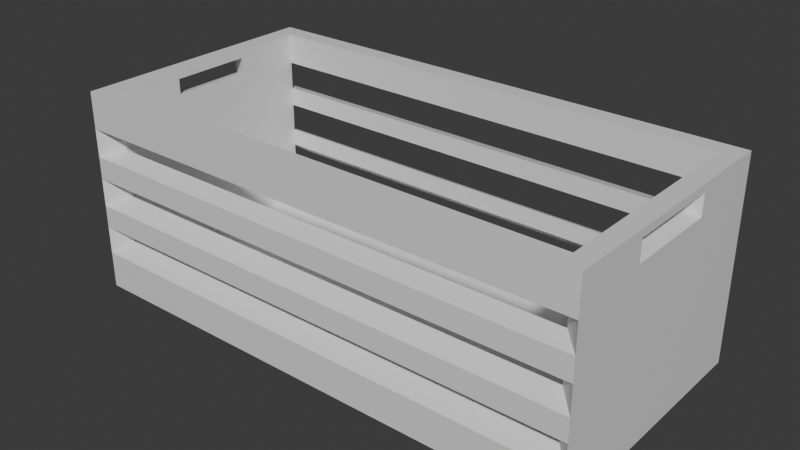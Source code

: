 # Source: box.blend  (saved by Blender 5.0.119; exported with 4.5.12 LTS)
import bpy
from mathutils import Matrix  # noqa: F401  (used for matrix-valued properties, if any)

bpy.ops.wm.read_factory_settings(use_empty=True)
scene = bpy.context.scene
scene.name = 'Scene'

# ---- collections
col_collection = bpy.data.collections.new('Collection'); scene.collection.children.link(col_collection)

# ---- materials (node trees are filled in below, after node groups)
mat_wood = bpy.data.materials.new('wood')

# ---- material node trees
mat_wood.use_nodes = True; mat_wood.node_tree.nodes.clear()
_N = mat_wood.node_tree.nodes; _L = mat_wood.node_tree.links
n0 = _N.new('ShaderNodeBsdfPrincipled'); n0.name = 'Principled BSDF'; n0.location = (-200, 100)
n1 = _N.new('ShaderNodeOutputMaterial'); n1.name = 'Material Output'; n1.location = (200, 100)
_L.new(n0.outputs[0], n1.inputs[0])
n1.is_active_output = True

# ---- world
world_world = bpy.data.worlds.new('World'); scene.world = world_world
world_world.use_nodes = True; world_world.node_tree.nodes.clear()
_N = world_world.node_tree.nodes; _L = world_world.node_tree.links
n0 = _N.new('ShaderNodeOutputWorld'); n0.name = 'World Output'; n0.location = (200, 100)
n1 = _N.new('ShaderNodeBackground'); n1.name = 'Background'; n1.location = (-200, 100)
n1.inputs[0].default_value = (0.05088, 0.05088, 0.05088, 1.0)
_L.new(n1.outputs[0], n0.inputs[0])
n0.is_active_output = True
world_world.color = (0.05088, 0.05088, 0.05088)
world_world.sun_shadow_jitter_overblur = 0.0

# ---- meshes
me_cube_002 = bpy.data.meshes.new('Cube.002')
me_cube_002.from_pydata([(-2.027, -1.0, -0.7937), (-2.027, -1.0, 0.7937), (-2.027, 1.0, -0.7937), (-2.027, 1.0, 0.7937), (2.027, -1.0, -0.7937), (2.027, -1.0, 0.7937), (2.027, 1.0, -0.7937), (2.027, 1.0, 0.7937), (1.883, 0.8569, 0.7937), (-1.883, 0.8569, 0.7937), (-1.883, -0.8569, 0.7937), (1.883, -0.8569, 0.7937), (-1.883, 0.8569, -0.649), (1.883, 0.8569, -0.649), (1.883, -0.8569, -0.649), (-1.883, -0.8569, -0.649), (-2.027, -1.0, -0.2864), (-2.027, -1.0, -0.5074), (-2.027, -1.0, 0.1105), (-2.027, -1.0, -0.1105), (-2.027, -1.0, 0.5074), (-2.027, -1.0, 0.2864), (-2.027, 1.0, 0.2864), (-2.027, 1.0, 0.5074), (-2.027, 1.0, -0.1105), (-2.027, 1.0, 0.1105), (-2.027, 1.0, -0.5074), (-2.027, 1.0, -0.2864), (2.027, 1.0, 0.2864), (2.027, 1.0, 0.5074), (2.027, 1.0, -0.1105), (2.027, 1.0, 0.1105), (2.027, 1.0, -0.5074), (2.027, 1.0, -0.2864), (2.027, -1.0, 0.2864), (2.027, -1.0, 0.5074), (2.027, -1.0, -0.1105), (2.027, -1.0, 0.1105), (2.027, -1.0, -0.5074), (2.027, -1.0, -0.2864), (-1.883, -0.8569, -0.03815), (-1.883, -0.8569, 0.1829), (-1.883, 0.8569, 0.1829), (-1.883, 0.8569, -0.03815), (1.883, 0.8569, 0.1829), (1.883, 0.8569, -0.03815), (1.883, -0.8569, -0.03815), (1.883, -0.8569, 0.1829), (-1.883, 0.8569, 0.3323), (-1.883, 0.8569, 0.5533), (1.883, 0.8569, 0.3323), (1.883, 0.8569, 0.5533), (-1.883, -0.8569, 0.5533), (-1.883, -0.8569, 0.3323), (1.883, -0.8569, 0.5533), (1.883, -0.8569, 0.3323), (-1.883, -0.8569, -0.3988), (-1.883, -0.8569, -0.1778), (1.883, -0.8569, -0.3988), (1.883, -0.8569, -0.1778), (-1.883, 0.8569, -0.1778), (-1.883, 0.8569, -0.3988), (1.883, 0.8569, -0.1778), (1.883, 0.8569, -0.3988), (-2.027, -0.3751, 0.5684), (-2.027, -0.3751, 0.7327), (-2.027, 0.3751, 0.7327), (-2.027, 0.3751, 0.5684), (2.027, 0.3751, 0.5684), (2.027, 0.3751, 0.7327), (2.027, -0.3751, 0.7327), (2.027, -0.3751, 0.5684), (-1.883, 0.3179, 0.7327), (-1.883, -0.3179, 0.7327), (-1.883, -0.3179, 0.6143), (-1.883, 0.3179, 0.6143), (1.883, -0.3179, 0.7327), (1.883, 0.3179, 0.7327), (1.883, 0.3179, 0.6143), (1.883, -0.3179, 0.6143)], [], [(2, 6, 4, 0), (7, 3, 9, 8), (3, 1, 10, 9), (1, 5, 11, 10), (5, 7, 8, 11), (13, 12, 15, 14), (16, 57, 59, 39), (18, 41, 47, 37), (34, 55, 53, 21), (33, 39, 38, 32), (31, 37, 36, 30), (29, 35, 34, 28), (26, 61, 63, 32), (24, 43, 45, 30), (29, 51, 49, 23), (16, 27, 26, 17), (18, 25, 24, 19), (20, 23, 22, 21), (45, 46, 47, 44), (19, 40, 41, 18), (25, 42, 43, 24), (40, 43, 42, 41), (53, 48, 49, 52), (28, 50, 51, 29), (35, 54, 55, 34), (50, 55, 54, 51), (63, 58, 59, 62), (17, 56, 57, 16), (27, 60, 61, 26), (56, 61, 60, 57), (0, 17, 26, 2), (4, 38, 17, 0), (16, 19, 24, 27), (39, 36, 19, 16), (18, 21, 22, 25), (37, 34, 21, 18), (35, 5, 1, 20), (64, 65, 73, 74), (23, 3, 7, 29), (25, 22, 28, 31), (27, 24, 30, 33), (2, 26, 32, 6), (68, 69, 77, 78), (31, 28, 34, 37), (33, 30, 36, 39), (6, 32, 38, 4), (48, 53, 41, 42), (43, 40, 57, 60), (53, 55, 47, 41), (40, 46, 59, 57), (45, 43, 60, 62), (50, 48, 42, 44), (46, 45, 62, 59), (55, 50, 44, 47), (8, 9, 49, 51), (67, 64, 74, 75), (71, 68, 78, 79), (10, 11, 54, 52), (56, 58, 14, 15), (61, 56, 15, 12), (58, 63, 13, 14), (63, 61, 12, 13), (39, 59, 58, 38), (38, 58, 56, 17), (37, 47, 46, 36), (36, 46, 40, 19), (21, 53, 52, 20), (20, 52, 54, 35), (23, 49, 48, 22), (22, 48, 50, 28), (30, 45, 44, 31), (31, 44, 42, 25), (32, 63, 62, 33), (33, 62, 60, 27), (20, 1, 65, 64), (1, 3, 66, 65), (3, 23, 67, 66), (23, 20, 64, 67), (29, 7, 69, 68), (7, 5, 70, 69), (5, 35, 71, 70), (35, 29, 68, 71), (9, 10, 73, 72), (10, 52, 74, 73), (52, 49, 75, 74), (49, 9, 72, 75), (11, 8, 77, 76), (8, 51, 78, 77), (51, 54, 79, 78), (54, 11, 76, 79), (65, 66, 72, 73), (66, 67, 75, 72), (69, 70, 76, 77), (70, 71, 79, 76)])
_uv = me_cube_002.uv_layers.new(name='UVMap')
_uv.uv.foreach_set('vector', [0.125, 0.5, 0.375, 0.5, 0.375, 0.75, 0.125, 0.75, 0.625, 0.5, 0.875, 0.5, 0.8662, 0.5179, 0.6338, 0.5179, 0.875, 0.5, 0.875, 0.75, 0.8662, 0.7321, 0.8662, 0.5179, 0.875, 0.75, 0.625, 0.75, 0.6338, 0.7321, 0.8662, 0.7321, 0.625, 0.75, 0.625, 0.5, 0.6338, 0.5179, 0.6338, 0.7321, 0.6338, 0.5179, 0.8662, 0.5179, 0.8662, 0.7321, 0.6338, 0.7321, 0.0, 0.0, 0.0, 0.0, 0.0, 0.0, 0.0, 0.0, 0.0, 0.0, 0.0, 0.0, 0.0, 0.0, 0.0, 0.0, 0.0, 0.0, 0.0, 0.0, 0.0, 0.0, 0.0, 0.0, 0.4549, 0.5, 0.4549, 0.75, 0.4201, 0.75, 0.4201, 0.5, 0.5174, 0.5, 0.5174, 0.75, 0.4826, 0.75, 0.4826, 0.5, 0.5799, 0.5, 0.5799, 0.75, 0.5451, 0.75, 0.5451, 0.5, 0.0, 0.0, 0.0, 0.0, 0.0, 0.0, 0.0, 0.0, 0.0, 0.0, 0.0, 0.0, 0.0, 0.0, 0.0, 0.0, 0.0, 0.0, 0.0, 0.0, 0.0, 0.0, 0.0, 0.0, 0.4549, 0.0, 0.4549, 0.25, 0.4201, 0.25, 0.4201, 0.0, 0.5174, 0.0, 0.5174, 0.25, 0.4826, 0.25, 0.4826, 0.0, 0.5799, 0.0, 0.5799, 0.25, 0.5451, 0.25, 0.5451, 0.0, 0.6338, 0.5179, 0.6338, 0.7321, 0.6338, 0.7321, 0.6338, 0.5179, 0.0, 0.0, 0.0, 0.0, 0.0, 0.0, 0.0, 0.0, 0.0, 0.0, 0.0, 0.0, 0.0, 0.0, 0.0, 0.0, 0.8662, 0.7321, 0.8662, 0.5179, 0.8662, 0.5179, 0.8662, 0.7321, 0.8662, 0.7321, 0.8662, 0.5179, 0.8662, 0.5179, 0.8662, 0.7321, 0.0, 0.0, 0.0, 0.0, 0.0, 0.0, 0.0, 0.0, 0.0, 0.0, 0.0, 0.0, 0.0, 0.0, 0.0, 0.0, 0.6338, 0.5179, 0.6338, 0.7321, 0.6338, 0.7321, 0.6338, 0.5179, 0.6338, 0.5179, 0.6338, 0.7321, 0.6338, 0.7321, 0.6338, 0.5179, 0.0, 0.0, 0.0, 0.0, 0.0, 0.0, 0.0, 0.0, 0.0, 0.0, 0.0, 0.0, 0.0, 0.0, 0.0, 0.0, 0.8662, 0.7321, 0.8662, 0.5179, 0.8662, 0.5179, 0.8662, 0.7321, 0.375, 0.0, 0.4201, 0.0, 0.4201, 0.25, 0.375, 0.25, 0.375, 0.75, 0.4201, 0.75, 0.4201, 1.0, 0.375, 1.0, 0.4549, 0.0, 0.4826, 0.0, 0.4826, 0.25, 0.4549, 0.25, 0.4549, 0.75, 0.4826, 0.75, 0.4826, 1.0, 0.4549, 1.0, 0.5174, 0.0, 0.5451, 0.0, 0.5451, 0.25, 0.5174, 0.25, 0.5174, 0.75, 0.5451, 0.75, 0.5451, 1.0, 0.5174, 1.0, 0.5799, 0.75, 0.625, 0.75, 0.625, 1.0, 0.5799, 1.0, 0.0, 0.0, 0.0, 0.0, 0.0, 0.0, 0.0, 0.0, 0.5799, 0.25, 0.625, 0.25, 0.625, 0.5, 0.5799, 0.5, 0.5174, 0.25, 0.5451, 0.25, 0.5451, 0.5, 0.5174, 0.5, 0.4549, 0.25, 0.4826, 0.25, 0.4826, 0.5, 0.4549, 0.5, 0.375, 0.25, 0.4201, 0.25, 0.4201, 0.5, 0.375, 0.5, 0.0, 0.0, 0.0, 0.0, 0.0, 0.0, 0.0, 0.0, 0.5174, 0.5, 0.5451, 0.5, 0.5451, 0.75, 0.5174, 0.75, 0.4549, 0.5, 0.4826, 0.5, 0.4826, 0.75, 0.4549, 0.75, 0.375, 0.5, 0.4201, 0.5, 0.4201, 0.75, 0.375, 0.75, 0.8662, 0.5179, 0.8662, 0.7321, 0.8662, 0.7321, 0.8662, 0.5179, 0.8662, 0.5179, 0.8662, 0.7321, 0.8662, 0.7321, 0.8662, 0.5179, 0.8662, 0.7321, 0.6338, 0.7321, 0.6338, 0.7321, 0.8662, 0.7321, 0.8662, 0.7321, 0.6338, 0.7321, 0.6338, 0.7321, 0.8662, 0.7321, 0.6338, 0.5179, 0.8662, 0.5179, 0.8662, 0.5179, 0.6338, 0.5179, 0.6338, 0.5179, 0.8662, 0.5179, 0.8662, 0.5179, 0.6338, 0.5179, 0.6338, 0.7321, 0.6338, 0.5179, 0.6338, 0.5179, 0.6338, 0.7321, 0.6338, 0.7321, 0.6338, 0.5179, 0.6338, 0.5179, 0.6338, 0.7321, 0.6338, 0.5179, 0.8662, 0.5179, 0.8662, 0.5179, 0.6338, 0.5179, 0.0, 0.0, 0.0, 0.0, 0.0, 0.0, 0.0, 0.0, 0.0, 0.0, 0.0, 0.0, 0.0, 0.0, 0.0, 0.0, 0.8662, 0.7321, 0.6338, 0.7321, 0.6338, 0.7321, 0.8662, 0.7321, 0.8662, 0.7321, 0.6338, 0.7321, 0.6338, 0.7321, 0.8662, 0.7321, 0.8662, 0.5179, 0.8662, 0.7321, 0.8662, 0.7321, 0.8662, 0.5179, 0.6338, 0.7321, 0.6338, 0.5179, 0.6338, 0.5179, 0.6338, 0.7321, 0.6338, 0.5179, 0.8662, 0.5179, 0.8662, 0.5179, 0.6338, 0.5179, 0.0, 0.0, 0.0, 0.0, 0.0, 0.0, 0.0, 0.0, 0.0, 0.0, 0.0, 0.0, 0.0, 0.0, 0.0, 0.0, 0.0, 0.0, 0.0, 0.0, 0.0, 0.0, 0.0, 0.0, 0.0, 0.0, 0.0, 0.0, 0.0, 0.0, 0.0, 0.0, 0.0, 0.0, 0.0, 0.0, 0.0, 0.0, 0.0, 0.0, 0.0, 0.0, 0.0, 0.0, 0.0, 0.0, 0.0, 0.0, 0.0, 0.0, 0.0, 0.0, 0.0, 0.0, 0.0, 0.0, 0.0, 0.0, 0.0, 0.0, 0.0, 0.0, 0.0, 0.0, 0.0, 0.0, 0.0, 0.0, 0.0, 0.0, 0.0, 0.0, 0.0, 0.0, 0.0, 0.0, 0.0, 0.0, 0.0, 0.0, 0.0, 0.0, 0.0, 0.0, 0.0, 0.0, 0.0, 0.0, 0.0, 0.0, 0.0, 0.0, 0.0, 0.0, 0.0, 0.0, 0.5799, 0.0, 0.625, 0.0, 0.6154, 0.007627, 0.5895, 0.007627, 0.625, 0.0, 0.625, 0.25, 0.6154, 0.2424, 0.6154, 0.007627, 0.625, 0.25, 0.5799, 0.25, 0.5895, 0.2424, 0.6154, 0.2424, 0.5799, 0.25, 0.5799, 0.0, 0.5895, 0.007627, 0.5895, 0.2424, 0.5799, 0.5, 0.625, 0.5, 0.6154, 0.5076, 0.5895, 0.5076, 0.625, 0.5, 0.625, 0.75, 0.6154, 0.7424, 0.6154, 0.5076, 0.625, 0.75, 0.5799, 0.75, 0.5895, 0.7424, 0.6154, 0.7424, 0.5799, 0.75, 0.5799, 0.5, 0.5895, 0.5076, 0.5895, 0.7424, 0.8662, 0.5179, 0.8662, 0.7321, 0.8662, 0.7245, 0.8662, 0.5255, 0.8662, 0.7321, 0.8662, 0.7321, 0.8662, 0.7245, 0.8662, 0.7245, 0.8662, 0.7321, 0.8662, 0.5179, 0.8662, 0.5255, 0.8662, 0.7245, 0.8662, 0.5179, 0.8662, 0.5179, 0.8662, 0.5255, 0.8662, 0.5255, 0.6338, 0.7321, 0.6338, 0.5179, 0.6338, 0.5255, 0.6338, 0.7245, 0.6338, 0.5179, 0.6338, 0.5179, 0.6338, 0.5255, 0.6338, 0.5255, 0.6338, 0.5179, 0.6338, 0.7321, 0.6338, 0.7245, 0.6338, 0.5255, 0.6338, 0.7321, 0.6338, 0.7321, 0.6338, 0.7245, 0.6338, 0.7245, 0.0, 0.0, 0.0, 0.0, 0.0, 0.0, 0.0, 0.0, 0.0, 0.0, 0.0, 0.0, 0.0, 0.0, 0.0, 0.0, 0.0, 0.0, 0.0, 0.0, 0.0, 0.0, 0.0, 0.0, 0.0, 0.0, 0.0, 0.0, 0.0, 0.0, 0.0, 0.0])
me_cube_002.materials.append(mat_wood)
me_cube_002.update()

# ---- objects
ob_cube = bpy.data.objects.new('Cube', me_cube_002)

# ---- transforms, parenting, visibility, modifiers, constraints
ob_cube.location = (0.0, 0.0, 0.0)

# ---- collection membership
col_collection.objects.link(ob_cube)

# ---- scene / render settings (as saved in the file)
scene.frame_start = 1; scene.frame_end = 250; scene.frame_set(1)
scene.render.engine = 'BLENDER_EEVEE_NEXT'
scene.render.bake_bias = 0.0
scene.render.bake_samples = 0
bpy.context.view_layer.update()

# ---- added for rendering (the .blend has no active camera and no usable light): camera, sun
cam_auto = bpy.data.cameras.new('AutoCamera')
cam_auto.lens = 50.0
cam_auto.sensor_width = 36.0
cam_auto.clip_end = 1000.0
ob_auto_camera = bpy.data.objects.new('AutoCamera', cam_auto)
scene.collection.objects.link(ob_auto_camera)
ob_auto_camera.location = (4.4322, -5.31864, 3.54576)
ob_auto_camera.rotation_euler = (1.09748, -7.21219e-08, 0.694738)
scene.camera = ob_auto_camera
light_auto_sun = bpy.data.lights.new('AutoSun', 'SUN')
light_auto_sun.energy = 3.0
light_auto_sun.angle = 0.0523599
ob_auto_sun = bpy.data.objects.new('AutoSun', light_auto_sun)
scene.collection.objects.link(ob_auto_sun)
ob_auto_sun.rotation_euler = (0.872665, 0.174533, 0.523599)
bpy.context.view_layer.update()
